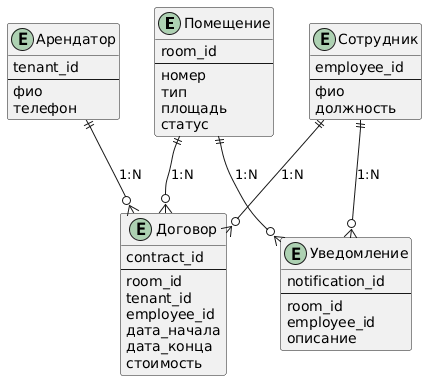

The diagram above was rendered by PlantUML. Its source (embedded in the PNG):
@startuml
entity "Помещение" as Room {
  room_id
  --
  номер
  тип
  площадь
  статус
}

entity "Арендатор" as Tenant {
  tenant_id
  --
  фио
  телефон
}

entity "Сотрудник" as Employee {
  employee_id
  --
  фио
  должность
}

entity "Договор" as Contract {
  contract_id
  --
  room_id
  tenant_id
  employee_id
  дата_начала
  дата_конца
  стоимость
}

entity "Уведомление" as Notification {
  notification_id
  --
  room_id
  employee_id
  описание
}

Room ||--o{ Contract : "1:N"
Tenant ||--o{ Contract : "1:N"
Employee ||--o{ Contract : "1:N"
Room ||--o{ Notification : "1:N"
Employee ||--o{ Notification : "1:N"
@enduml